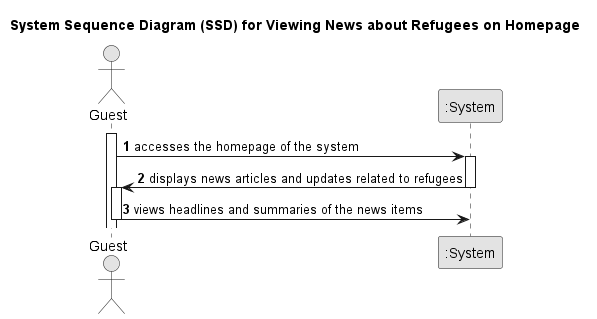

The diagram above was rendered by PlantUML. Its source (embedded in the PNG):
@startuml
skinparam monochrome true
skinparam packageStyle rectangle
skinparam shadowing false

title System Sequence Diagram (SSD) for Viewing News about Refugees on Homepage

autonumber

actor Guest
participant ":System" as System

activate Guest
    Guest -> System : accesses the homepage of the system
activate System
    System -> Guest : displays news articles and updates related to refugees
deactivate System

activate Guest
    Guest -> System : views headlines and summaries of the news items
deactivate Guest


@enduml